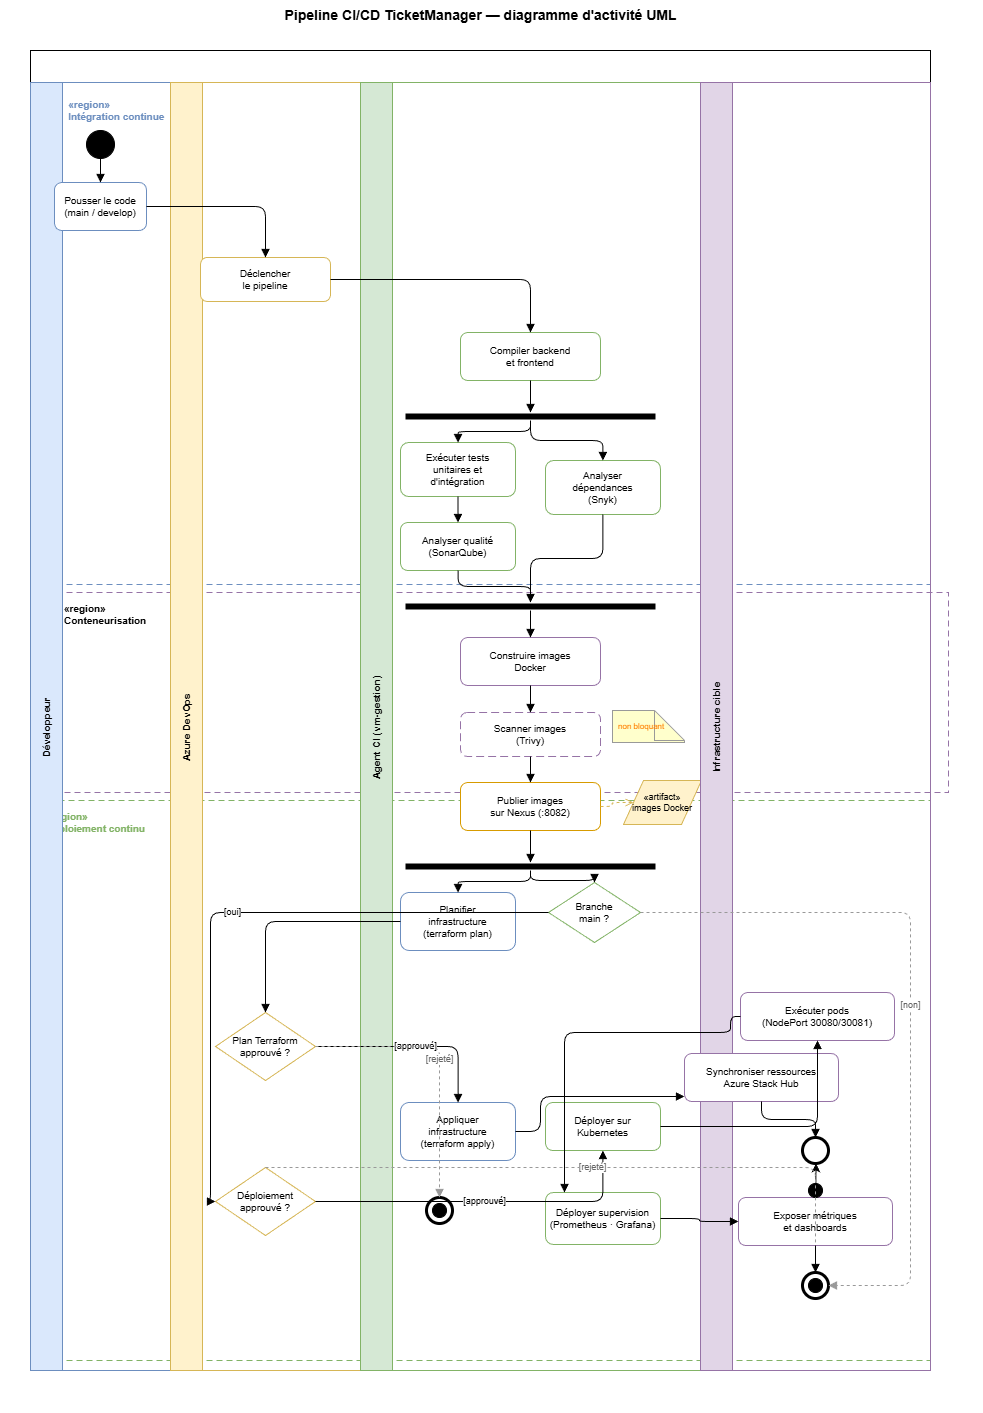

The diagram above was exported from draw.io. Its source (the exported page's mxGraphModel, read from the mxfile embedded in the PNG):
<mxGraphModel dx="941" dy="596" grid="1" gridSize="10" guides="1" tooltips="1" connect="1" arrows="1" fold="1" page="1" pageScale="1" pageWidth="960" pageHeight="1540" background="#ffffff" math="0" shadow="0">
  <root>
    <mxCell id="0" />
    <mxCell id="1" parent="0" />
    <mxCell id="bg" value="" style="rounded=0;whiteSpace=wrap;html=1;fillColor=#ffffff;strokeColor=none;" parent="1" vertex="1">
      <mxGeometry y="10" width="982" height="1410" as="geometry" />
    </mxCell>
    <mxCell id="title" value="Pipeline CI/CD TicketManager — diagramme d'activité UML" style="text;html=1;align=center;fontSize=14;fontStyle=1;fontColor=#000000;fillColor=#ffffff;strokeColor=none;" parent="1" vertex="1">
      <mxGeometry x="110" y="8" width="740" height="28" as="geometry" />
    </mxCell>
    <mxCell id="subtitle" value="" style="text;html=1;align=center;fontSize=10;fontColor=#666666;fillColor=#ffffff;strokeColor=none;" parent="1" vertex="1">
      <mxGeometry x="200" y="34" width="560" height="18" as="geometry" />
    </mxCell>
    <mxCell id="region-ci" value="&lt;br&gt;&lt;br&gt;&amp;nbsp; &amp;nbsp; &amp;nbsp; &amp;nbsp; «region» &lt;br&gt;&amp;nbsp; &amp;nbsp; &amp;nbsp; &amp;nbsp; Intégration continue" style="rounded=0;whiteSpace=wrap;html=1;fillColor=none;strokeColor=#6C8EBF;dashed=1;dashPattern=6 4;fontSize=10;fontColor=#6C8EBF;fontStyle=1;verticalAlign=top;spacingTop=4;align=left;spacingLeft=6;" parent="1" vertex="1">
      <mxGeometry x="38" y="72" width="892" height="520" as="geometry" />
    </mxCell>
    <mxCell id="region-pkg" value="&lt;font color=&quot;#000000&quot;&gt;«region» &lt;br&gt;Conteneurisation&lt;/font&gt;" style="rounded=0;whiteSpace=wrap;html=1;fillColor=none;strokeColor=#9673A6;dashed=1;dashPattern=6 4;fontSize=10;fontColor=#9673A6;fontStyle=1;verticalAlign=top;spacingTop=4;align=left;spacingLeft=6;" parent="1" vertex="1">
      <mxGeometry x="56" y="600" width="892" height="200" as="geometry" />
    </mxCell>
    <mxCell id="region-cd" value="«region» &lt;br&gt;Déploiement continu" style="rounded=0;whiteSpace=wrap;html=1;fillColor=none;strokeColor=#82B366;dashed=1;dashPattern=6 4;fontSize=10;fontColor=#82B366;fontStyle=1;verticalAlign=top;spacingTop=4;align=left;spacingLeft=6;" parent="1" vertex="1">
      <mxGeometry x="38" y="808" width="892" height="560" as="geometry" />
    </mxCell>
    <mxCell id="pool" value="" style="swimlane;horizontal=1;startSize=32;fillColor=#ffffff;strokeColor=#000000;fontColor=#000000;fontStyle=1;fontSize=11;" parent="1" vertex="1">
      <mxGeometry x="30" y="58" width="900" height="1320" as="geometry" />
    </mxCell>
    <mxCell id="lane-dev" value="Développeur" style="swimlane;horizontal=0;startSize=32;fillColor=#DAE8FC;strokeColor=#6C8EBF;fontColor=#000000;fontStyle=1;fontSize=10;" parent="pool" vertex="1">
      <mxGeometry y="32" width="140" height="1288" as="geometry" />
    </mxCell>
    <mxCell id="initial" value="" style="ellipse;whiteSpace=wrap;html=1;aspect=fixed;fillColor=#000000;strokeColor=#000000;" parent="lane-dev" vertex="1">
      <mxGeometry x="56" y="48" width="28" height="28" as="geometry" />
    </mxCell>
    <mxCell id="a-push" value="Pousser le code&#10;(main / develop)" style="rounded=1;whiteSpace=wrap;html=1;fillColor=#FFFFFF;strokeColor=#6C8EBF;fontColor=#000000;fontSize=10;" parent="lane-dev" vertex="1">
      <mxGeometry x="24" y="100" width="92" height="48" as="geometry" />
    </mxCell>
    <mxCell id="lane-ado" value="Azure DevOps" style="swimlane;horizontal=0;startSize=32;fillColor=#FFF2CC;strokeColor=#D6B656;fontColor=#000000;fontStyle=1;fontSize=10;" parent="pool" vertex="1">
      <mxGeometry x="140" y="32" width="190" height="1288" as="geometry" />
    </mxCell>
    <mxCell id="a-trigger" value="Déclencher&#10;le pipeline" style="rounded=1;whiteSpace=wrap;html=1;fillColor=#FFFFFF;strokeColor=#D6B656;fontColor=#000000;fontSize=10;" parent="lane-ado" vertex="1">
      <mxGeometry x="30" y="175" width="130" height="44" as="geometry" />
    </mxCell>
    <mxCell id="d-tf-approve" value="Plan Terraform&#10;approuvé ?" style="rhombus;whiteSpace=wrap;html=1;fillColor=#FFFFFF;strokeColor=#D6B656;fontColor=#000000;fontSize=10;" parent="lane-ado" vertex="1">
      <mxGeometry x="45" y="930" width="100" height="68" as="geometry" />
    </mxCell>
    <mxCell id="d-k8s-approve" value="Déploiement&#10;approuvé ?" style="rhombus;whiteSpace=wrap;html=1;fillColor=#FFFFFF;strokeColor=#D6B656;fontColor=#000000;fontSize=10;" parent="lane-ado" vertex="1">
      <mxGeometry x="45" y="1085" width="100" height="68" as="geometry" />
    </mxCell>
    <mxCell id="lane-agent" value="Agent CI (vm-gestion)" style="swimlane;horizontal=0;startSize=32;fillColor=#D5E8D4;strokeColor=#82B366;fontColor=#000000;fontStyle=1;fontSize=10;" parent="pool" vertex="1">
      <mxGeometry x="330" y="32" width="340" height="1288" as="geometry" />
    </mxCell>
    <mxCell id="a-build" value="Compiler backend&#10;et frontend" style="rounded=1;whiteSpace=wrap;html=1;fillColor=#FFFFFF;strokeColor=#82B366;fontColor=#000000;fontSize=10;" parent="lane-agent" vertex="1">
      <mxGeometry x="100" y="250" width="140" height="48" as="geometry" />
    </mxCell>
    <mxCell id="fork1" value="" style="line;strokeWidth=6;html=1;strokeColor=#000000;" parent="lane-agent" vertex="1">
      <mxGeometry x="45" y="330" width="250" height="8" as="geometry" />
    </mxCell>
    <mxCell id="a-test" value="Exécuter tests&#10;unitaires et&#10;d'intégration" style="rounded=1;whiteSpace=wrap;html=1;fillColor=#FFFFFF;strokeColor=#82B366;fontColor=#000000;fontSize=10;" parent="lane-agent" vertex="1">
      <mxGeometry x="40" y="360" width="115" height="54" as="geometry" />
    </mxCell>
    <mxCell id="a-sonar" value="Analyser qualité&#10;(SonarQube)" style="rounded=1;whiteSpace=wrap;html=1;fillColor=#FFFFFF;strokeColor=#82B366;fontColor=#000000;fontSize=10;" parent="lane-agent" vertex="1">
      <mxGeometry x="40" y="440" width="115" height="48" as="geometry" />
    </mxCell>
    <mxCell id="a-snyk" value="Analyser&#10;dépendances&#10;(Snyk)" style="rounded=1;whiteSpace=wrap;html=1;fillColor=#FFFFFF;strokeColor=#82B366;fontColor=#000000;fontSize=10;" parent="lane-agent" vertex="1">
      <mxGeometry x="185" y="378" width="115" height="54" as="geometry" />
    </mxCell>
    <mxCell id="join1" value="" style="line;strokeWidth=6;html=1;strokeColor=#000000;" parent="lane-agent" vertex="1">
      <mxGeometry x="45" y="520" width="250" height="8" as="geometry" />
    </mxCell>
    <mxCell id="a-docker" value="Construire images&#10;Docker" style="rounded=1;whiteSpace=wrap;html=1;fillColor=#FFFFFF;strokeColor=#9673A6;fontColor=#000000;fontSize=10;" parent="lane-agent" vertex="1">
      <mxGeometry x="100" y="555" width="140" height="48" as="geometry" />
    </mxCell>
    <mxCell id="a-trivy" value="Scanner images&#10;(Trivy)" style="rounded=1;whiteSpace=wrap;html=1;fillColor=#FFFFFF;strokeColor=#9673A6;fontColor=#000000;fontSize=10;dashed=1;dashPattern=8 4;" parent="lane-agent" vertex="1">
      <mxGeometry x="100" y="630" width="140" height="44" as="geometry" />
    </mxCell>
    <mxCell id="note-trivy" value="&lt;font color=&quot;#ff8000&quot;&gt;non bloquant&lt;/font&gt;" style="shape=note;whiteSpace=wrap;html=1;fillColor=#FFFFCC;strokeColor=#999999;fontSize=8;align=left;spacingLeft=4;" parent="lane-agent" vertex="1">
      <mxGeometry x="252" y="628" width="72" height="32" as="geometry" />
    </mxCell>
    <mxCell id="a-nexus" value="Publier images&#10;sur Nexus (:8082)" style="rounded=1;whiteSpace=wrap;html=1;fillColor=#FFFFFF;strokeColor=#D79B00;fontColor=#000000;fontSize=10;" parent="lane-agent" vertex="1">
      <mxGeometry x="100" y="700" width="140" height="48" as="geometry" />
    </mxCell>
    <mxCell id="obj-images" value="&amp;laquo;artifact&amp;raquo;&#10;images Docker" style="shape=parallelogram;perimeter=parallelogramPerimeter;whiteSpace=wrap;html=1;fixedSize=1;fillColor=#FFF2CC;strokeColor=#D6B656;fontSize=9;fontColor=#000000;" parent="lane-agent" vertex="1">
      <mxGeometry x="263" y="698" width="78" height="44" as="geometry" />
    </mxCell>
    <mxCell id="fork2" value="" style="line;strokeWidth=6;html=1;strokeColor=#000000;" parent="lane-agent" vertex="1">
      <mxGeometry x="45" y="780" width="250" height="8" as="geometry" />
    </mxCell>
    <mxCell id="a-tf-plan" value="Planifier&#10;infrastructure&#10;(terraform plan)" style="rounded=1;whiteSpace=wrap;html=1;fillColor=#FFFFFF;strokeColor=#6C8EBF;fontColor=#000000;fontSize=10;" parent="lane-agent" vertex="1">
      <mxGeometry x="40" y="810" width="115" height="58" as="geometry" />
    </mxCell>
    <mxCell id="a-tf-apply" value="Appliquer&#10;infrastructure&#10;(terraform apply)" style="rounded=1;whiteSpace=wrap;html=1;fillColor=#FFFFFF;strokeColor=#6C8EBF;fontColor=#000000;fontSize=10;" parent="lane-agent" vertex="1">
      <mxGeometry x="40" y="1020" width="115" height="58" as="geometry" />
    </mxCell>
    <mxCell id="d-main" value="Branche&#10;main ?" style="rhombus;whiteSpace=wrap;html=1;fillColor=#FFFFFF;strokeColor=#82B366;fontColor=#000000;fontSize=10;" parent="lane-agent" vertex="1">
      <mxGeometry x="188" y="800" width="92" height="60" as="geometry" />
    </mxCell>
    <mxCell id="a-k8s" value="Déployer sur&#10;Kubernetes" style="rounded=1;whiteSpace=wrap;html=1;fillColor=#FFFFFF;strokeColor=#82B366;fontColor=#000000;fontSize=10;" parent="lane-agent" vertex="1">
      <mxGeometry x="185" y="1020" width="115" height="48" as="geometry" />
    </mxCell>
    <mxCell id="a-monitor" value="Déployer supervision&#10;(Prometheus · Grafana)" style="rounded=1;whiteSpace=wrap;html=1;fillColor=#FFFFFF;strokeColor=#82B366;fontColor=#000000;fontSize=10;" parent="lane-agent" vertex="1">
      <mxGeometry x="185" y="1110" width="115" height="52" as="geometry" />
    </mxCell>
    <mxCell id="final-rej-tf-o" value="" style="ellipse;whiteSpace=wrap;html=1;aspect=fixed;fillColor=#FFFFFF;strokeColor=#000000;strokeWidth=3;" parent="lane-agent" vertex="1">
      <mxGeometry x="66" y="1115" width="26" height="26" as="geometry" />
    </mxCell>
    <mxCell id="final-rej-tf-i" value="" style="ellipse;whiteSpace=wrap;html=1;aspect=fixed;fillColor=#000000;strokeColor=#000000;" parent="lane-agent" vertex="1">
      <mxGeometry x="72" y="1121" width="14" height="14" as="geometry" />
    </mxCell>
    <mxCell id="lane-infra" value="Infrastructure cible" style="swimlane;horizontal=0;startSize=32;fillColor=#E1D5E7;strokeColor=#9673A6;fontColor=#000000;fontStyle=1;fontSize=10;" parent="pool" vertex="1">
      <mxGeometry x="670" y="32" width="230" height="1288" as="geometry" />
    </mxCell>
    <mxCell id="a-stack" value="Synchroniser ressources&#10;Azure Stack Hub" style="rounded=1;whiteSpace=wrap;html=1;fillColor=#FFFFFF;strokeColor=#9673A6;fontColor=#000000;fontSize=10;" parent="lane-infra" vertex="1">
      <mxGeometry x="-16" y="971" width="154" height="48" as="geometry" />
    </mxCell>
    <mxCell id="a-pods" value="Exécuter pods&#10;(NodePort 30080/30081)" style="rounded=1;whiteSpace=wrap;html=1;fillColor=#FFFFFF;strokeColor=#9673A6;fontColor=#000000;fontSize=10;" parent="lane-infra" vertex="1">
      <mxGeometry x="40" y="910" width="154" height="48" as="geometry" />
    </mxCell>
    <mxCell id="V0kNm0-AdqBDvCsZ5yLm-2" value="" style="edgeStyle=none;html=1;fontColor=#FF8000;" edge="1" parent="lane-infra" source="a-mon-infra" target="final-tf-o">
      <mxGeometry relative="1" as="geometry" />
    </mxCell>
    <mxCell id="a-mon-infra" value="Exposer métriques&#10;et dashboards" style="rounded=1;whiteSpace=wrap;html=1;fillColor=#FFFFFF;strokeColor=#9673A6;fontColor=#000000;fontSize=10;" parent="lane-infra" vertex="1">
      <mxGeometry x="38" y="1115" width="154" height="48" as="geometry" />
    </mxCell>
    <mxCell id="final-tf-o" value="" style="ellipse;whiteSpace=wrap;html=1;aspect=fixed;fillColor=#FFFFFF;strokeColor=#000000;strokeWidth=3;" parent="lane-infra" vertex="1">
      <mxGeometry x="102" y="1055" width="26" height="26" as="geometry" />
    </mxCell>
    <mxCell id="final-tf-i" value="" style="ellipse;whiteSpace=wrap;html=1;aspect=fixed;fillColor=#000000;strokeColor=#000000;" parent="lane-infra" vertex="1">
      <mxGeometry x="108" y="1101" width="14" height="14" as="geometry" />
    </mxCell>
    <mxCell id="final-k8s-o" value="" style="ellipse;whiteSpace=wrap;html=1;aspect=fixed;fillColor=#FFFFFF;strokeColor=#000000;strokeWidth=3;" parent="lane-infra" vertex="1">
      <mxGeometry x="102" y="1190" width="26" height="26" as="geometry" />
    </mxCell>
    <mxCell id="final-k8s-i" value="" style="ellipse;whiteSpace=wrap;html=1;aspect=fixed;fillColor=#000000;strokeColor=#000000;" parent="lane-infra" vertex="1">
      <mxGeometry x="108" y="1196" width="14" height="14" as="geometry" />
    </mxCell>
    <mxCell id="f01" style="endArrow=block;html=1;strokeColor=#000000;edgeStyle=orthogonalEdgeStyle;" parent="1" source="initial" target="a-push" edge="1">
      <mxGeometry relative="1" as="geometry" />
    </mxCell>
    <mxCell id="f02" style="endArrow=block;html=1;strokeColor=#000000;edgeStyle=orthogonalEdgeStyle;" parent="1" source="a-push" target="a-trigger" edge="1">
      <mxGeometry relative="1" as="geometry" />
    </mxCell>
    <mxCell id="f03" style="endArrow=block;html=1;strokeColor=#000000;edgeStyle=orthogonalEdgeStyle;" parent="1" source="a-trigger" target="a-build" edge="1">
      <mxGeometry relative="1" as="geometry" />
    </mxCell>
    <mxCell id="f04" style="endArrow=block;html=1;strokeColor=#000000;edgeStyle=orthogonalEdgeStyle;" parent="1" source="a-build" target="fork1" edge="1">
      <mxGeometry relative="1" as="geometry" />
    </mxCell>
    <mxCell id="f05" style="endArrow=block;html=1;strokeColor=#000000;edgeStyle=orthogonalEdgeStyle;" parent="1" source="fork1" target="a-test" edge="1">
      <mxGeometry relative="1" as="geometry" />
    </mxCell>
    <mxCell id="f06" style="endArrow=block;html=1;strokeColor=#000000;edgeStyle=orthogonalEdgeStyle;" parent="1" source="fork1" target="a-snyk" edge="1">
      <mxGeometry relative="1" as="geometry" />
    </mxCell>
    <mxCell id="f07" style="endArrow=block;html=1;strokeColor=#000000;edgeStyle=orthogonalEdgeStyle;" parent="1" source="a-test" target="a-sonar" edge="1">
      <mxGeometry relative="1" as="geometry" />
    </mxCell>
    <mxCell id="f08" style="endArrow=block;html=1;strokeColor=#000000;edgeStyle=orthogonalEdgeStyle;" parent="1" source="a-sonar" target="join1" edge="1">
      <mxGeometry relative="1" as="geometry" />
    </mxCell>
    <mxCell id="f09" style="endArrow=block;html=1;strokeColor=#000000;edgeStyle=orthogonalEdgeStyle;" parent="1" source="a-snyk" target="join1" edge="1">
      <mxGeometry relative="1" as="geometry" />
    </mxCell>
    <mxCell id="f10" style="endArrow=block;html=1;strokeColor=#000000;edgeStyle=orthogonalEdgeStyle;" parent="1" source="join1" target="a-docker" edge="1">
      <mxGeometry relative="1" as="geometry" />
    </mxCell>
    <mxCell id="f11" style="endArrow=block;html=1;strokeColor=#000000;edgeStyle=orthogonalEdgeStyle;" parent="1" source="a-docker" target="a-trivy" edge="1">
      <mxGeometry relative="1" as="geometry" />
    </mxCell>
    <mxCell id="f12" style="endArrow=block;html=1;strokeColor=#000000;edgeStyle=orthogonalEdgeStyle;" parent="1" source="a-trivy" target="a-nexus" edge="1">
      <mxGeometry relative="1" as="geometry" />
    </mxCell>
    <mxCell id="f12b" style="endArrow=open;html=1;strokeColor=#D6B656;dashed=1;edgeStyle=orthogonalEdgeStyle;" parent="1" source="a-nexus" target="obj-images" edge="1">
      <mxGeometry relative="1" as="geometry" />
    </mxCell>
    <mxCell id="f13" style="endArrow=block;html=1;strokeColor=#000000;edgeStyle=orthogonalEdgeStyle;" parent="1" source="a-nexus" target="fork2" edge="1">
      <mxGeometry relative="1" as="geometry" />
    </mxCell>
    <mxCell id="f14" style="endArrow=block;html=1;strokeColor=#000000;edgeStyle=orthogonalEdgeStyle;" parent="1" source="fork2" target="a-tf-plan" edge="1">
      <mxGeometry relative="1" as="geometry" />
    </mxCell>
    <mxCell id="f15" style="endArrow=block;html=1;strokeColor=#000000;edgeStyle=orthogonalEdgeStyle;" parent="1" source="fork2" target="d-main" edge="1">
      <mxGeometry relative="1" as="geometry" />
    </mxCell>
    <mxCell id="f16" style="endArrow=block;html=1;strokeColor=#000000;edgeStyle=orthogonalEdgeStyle;" parent="1" source="a-tf-plan" target="d-tf-approve" edge="1">
      <mxGeometry relative="1" as="geometry" />
    </mxCell>
    <mxCell id="f17" value="[approuvé]" style="endArrow=block;html=1;strokeColor=#000000;fontSize=9;fontColor=#000000;labelBackgroundColor=#FFFFFF;edgeStyle=orthogonalEdgeStyle;" parent="1" source="d-tf-approve" target="a-tf-apply" edge="1">
      <mxGeometry relative="1" as="geometry" />
    </mxCell>
    <mxCell id="f18" value="[rejeté]" style="endArrow=block;html=1;strokeColor=#999999;fontSize=9;fontColor=#666666;labelBackgroundColor=#FFFFFF;edgeStyle=orthogonalEdgeStyle;dashed=1;" parent="1" source="d-tf-approve" target="final-rej-tf-o" edge="1">
      <mxGeometry relative="1" as="geometry" />
    </mxCell>
    <mxCell id="f19" value="[oui]" style="endArrow=block;html=1;strokeColor=#000000;fontSize=9;fontColor=#000000;labelBackgroundColor=#FFFFFF;edgeStyle=orthogonalEdgeStyle;" parent="1" source="d-main" target="d-k8s-approve" edge="1">
      <mxGeometry relative="1" as="geometry">
        <Array as="points">
          <mxPoint x="210" y="920" />
          <mxPoint x="210" y="1209" />
        </Array>
      </mxGeometry>
    </mxCell>
    <mxCell id="f20" value="[non]" style="endArrow=block;html=1;strokeColor=#999999;fontSize=9;fontColor=#666666;labelBackgroundColor=#FFFFFF;edgeStyle=orthogonalEdgeStyle;dashed=1;" parent="1" source="d-main" target="final-k8s-o" edge="1">
      <mxGeometry relative="1" as="geometry">
        <Array as="points">
          <mxPoint x="564" y="920" />
          <mxPoint x="910" y="920" />
          <mxPoint x="910" y="1203" />
        </Array>
      </mxGeometry>
    </mxCell>
    <mxCell id="f21" value="[approuvé]" style="endArrow=block;html=1;strokeColor=#000000;fontSize=9;fontColor=#000000;labelBackgroundColor=#FFFFFF;edgeStyle=orthogonalEdgeStyle;" parent="1" source="d-k8s-approve" target="a-k8s" edge="1">
      <mxGeometry relative="1" as="geometry" />
    </mxCell>
    <mxCell id="f22" value="[rejeté]" style="endArrow=block;html=1;strokeColor=#999999;fontSize=9;fontColor=#666666;labelBackgroundColor=#FFFFFF;edgeStyle=orthogonalEdgeStyle;dashed=1;" parent="1" source="d-k8s-approve" target="final-k8s-o" edge="1">
      <mxGeometry relative="1" as="geometry">
        <Array as="points">
          <mxPoint x="245" y="1175" />
          <mxPoint x="910" y="1175" />
        </Array>
      </mxGeometry>
    </mxCell>
    <mxCell id="f23" style="endArrow=block;html=1;strokeColor=#000000;edgeStyle=orthogonalEdgeStyle;" parent="1" source="a-tf-apply" target="a-stack" edge="1">
      <mxGeometry relative="1" as="geometry">
        <Array as="points">
          <mxPoint x="540" y="1139" />
          <mxPoint x="540" y="1104" />
        </Array>
      </mxGeometry>
    </mxCell>
    <mxCell id="f24" style="endArrow=block;html=1;strokeColor=#000000;edgeStyle=orthogonalEdgeStyle;" parent="1" source="a-stack" target="final-tf-o" edge="1">
      <mxGeometry relative="1" as="geometry" />
    </mxCell>
    <mxCell id="f25" style="endArrow=block;html=1;strokeColor=#000000;edgeStyle=orthogonalEdgeStyle;" parent="1" source="a-k8s" target="a-pods" edge="1">
      <mxGeometry relative="1" as="geometry" />
    </mxCell>
    <mxCell id="f26" style="endArrow=block;html=1;strokeColor=#000000;edgeStyle=orthogonalEdgeStyle;exitX=0;exitY=0.5;exitDx=0;exitDy=0;" parent="1" source="a-pods" target="a-monitor" edge="1">
      <mxGeometry relative="1" as="geometry">
        <Array as="points">
          <mxPoint x="730" y="1024" />
          <mxPoint x="730" y="1040" />
          <mxPoint x="564" y="1040" />
        </Array>
      </mxGeometry>
    </mxCell>
    <mxCell id="f27" style="endArrow=block;html=1;strokeColor=#000000;edgeStyle=orthogonalEdgeStyle;" parent="1" source="a-monitor" target="a-mon-infra" edge="1">
      <mxGeometry relative="1" as="geometry" />
    </mxCell>
    <mxCell id="f28" style="endArrow=block;html=1;strokeColor=#000000;edgeStyle=orthogonalEdgeStyle;" parent="1" source="a-mon-infra" target="final-k8s-o" edge="1">
      <mxGeometry relative="1" as="geometry" />
    </mxCell>
  </root>
</mxGraphModel>